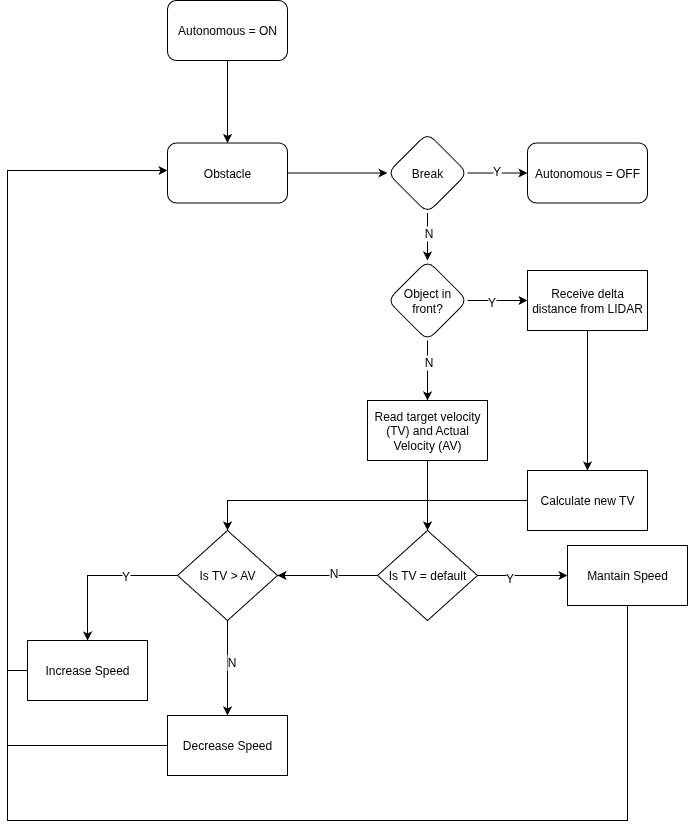

The diagram above was exported from draw.io. Its source (the exported page's mxGraphModel, read from the mxfile embedded in the PNG):
<mxGraphModel dx="2505" dy="978" grid="1" gridSize="10" guides="1" tooltips="1" connect="1" arrows="1" fold="1" page="1" pageScale="1" pageWidth="827" pageHeight="1169" math="0" shadow="0">
  <root>
    <mxCell id="WIyWlLk6GJQsqaUBKTNV-0" />
    <mxCell id="WIyWlLk6GJQsqaUBKTNV-1" parent="WIyWlLk6GJQsqaUBKTNV-0" />
    <mxCell id="ecBc6EmpayQU5hUX55Ym-81" value="" style="edgeStyle=orthogonalEdgeStyle;rounded=0;orthogonalLoop=1;jettySize=auto;html=1;fontFamily=Helvetica;fontSize=12;fontColor=default;" edge="1" parent="WIyWlLk6GJQsqaUBKTNV-1" source="ecBc6EmpayQU5hUX55Ym-76" target="ecBc6EmpayQU5hUX55Ym-80">
      <mxGeometry relative="1" as="geometry" />
    </mxCell>
    <mxCell id="ecBc6EmpayQU5hUX55Ym-76" value="Autonomous = ON" style="rounded=1;whiteSpace=wrap;html=1;shadow=0;glass=0;strokeColor=default;strokeWidth=1;align=center;verticalAlign=middle;fontFamily=Helvetica;fontSize=12;fontColor=default;fillColor=default;" vertex="1" parent="WIyWlLk6GJQsqaUBKTNV-1">
      <mxGeometry x="110" y="30" width="120" height="60" as="geometry" />
    </mxCell>
    <mxCell id="ecBc6EmpayQU5hUX55Ym-84" value="" style="edgeStyle=orthogonalEdgeStyle;rounded=0;orthogonalLoop=1;jettySize=auto;html=1;fontFamily=Helvetica;fontSize=12;fontColor=default;" edge="1" parent="WIyWlLk6GJQsqaUBKTNV-1" source="ecBc6EmpayQU5hUX55Ym-80" target="ecBc6EmpayQU5hUX55Ym-83">
      <mxGeometry relative="1" as="geometry" />
    </mxCell>
    <mxCell id="ecBc6EmpayQU5hUX55Ym-80" value="Obstacle" style="whiteSpace=wrap;html=1;rounded=1;shadow=0;glass=0;strokeWidth=1;" vertex="1" parent="WIyWlLk6GJQsqaUBKTNV-1">
      <mxGeometry x="110" y="172.5" width="120" height="60" as="geometry" />
    </mxCell>
    <mxCell id="ecBc6EmpayQU5hUX55Ym-86" value="" style="edgeStyle=orthogonalEdgeStyle;rounded=0;orthogonalLoop=1;jettySize=auto;html=1;fontFamily=Helvetica;fontSize=12;fontColor=default;" edge="1" parent="WIyWlLk6GJQsqaUBKTNV-1" source="ecBc6EmpayQU5hUX55Ym-83" target="ecBc6EmpayQU5hUX55Ym-85">
      <mxGeometry relative="1" as="geometry" />
    </mxCell>
    <mxCell id="ecBc6EmpayQU5hUX55Ym-87" value="Y" style="edgeLabel;html=1;align=center;verticalAlign=middle;resizable=0;points=[];rounded=1;shadow=0;glass=0;strokeColor=default;strokeWidth=1;fontFamily=Helvetica;fontSize=12;fontColor=default;fillColor=default;" vertex="1" connectable="0" parent="ecBc6EmpayQU5hUX55Ym-86">
      <mxGeometry x="-0.051" y="-4" relative="1" as="geometry">
        <mxPoint y="-6" as="offset" />
      </mxGeometry>
    </mxCell>
    <mxCell id="ecBc6EmpayQU5hUX55Ym-89" value="" style="edgeStyle=orthogonalEdgeStyle;rounded=0;orthogonalLoop=1;jettySize=auto;html=1;fontFamily=Helvetica;fontSize=12;fontColor=default;" edge="1" parent="WIyWlLk6GJQsqaUBKTNV-1" source="ecBc6EmpayQU5hUX55Ym-83" target="ecBc6EmpayQU5hUX55Ym-88">
      <mxGeometry relative="1" as="geometry" />
    </mxCell>
    <mxCell id="ecBc6EmpayQU5hUX55Ym-90" value="N" style="edgeLabel;html=1;align=center;verticalAlign=middle;resizable=0;points=[];rounded=1;shadow=0;glass=0;strokeColor=default;strokeWidth=1;fontFamily=Helvetica;fontSize=12;fontColor=default;fillColor=default;" vertex="1" connectable="0" parent="ecBc6EmpayQU5hUX55Ym-89">
      <mxGeometry x="-0.1596" relative="1" as="geometry">
        <mxPoint as="offset" />
      </mxGeometry>
    </mxCell>
    <mxCell id="ecBc6EmpayQU5hUX55Ym-83" value="Break" style="rhombus;whiteSpace=wrap;html=1;rounded=1;shadow=0;glass=0;strokeWidth=1;" vertex="1" parent="WIyWlLk6GJQsqaUBKTNV-1">
      <mxGeometry x="330" y="162.5" width="80" height="80" as="geometry" />
    </mxCell>
    <mxCell id="ecBc6EmpayQU5hUX55Ym-85" value="Autonomous = OFF" style="whiteSpace=wrap;html=1;rounded=1;shadow=0;glass=0;strokeWidth=1;" vertex="1" parent="WIyWlLk6GJQsqaUBKTNV-1">
      <mxGeometry x="470" y="172.5" width="120" height="60" as="geometry" />
    </mxCell>
    <mxCell id="ecBc6EmpayQU5hUX55Ym-92" value="" style="edgeStyle=orthogonalEdgeStyle;rounded=0;orthogonalLoop=1;jettySize=auto;html=1;fontFamily=Helvetica;fontSize=12;fontColor=default;" edge="1" parent="WIyWlLk6GJQsqaUBKTNV-1" source="ecBc6EmpayQU5hUX55Ym-88" target="ecBc6EmpayQU5hUX55Ym-91">
      <mxGeometry relative="1" as="geometry" />
    </mxCell>
    <mxCell id="ecBc6EmpayQU5hUX55Ym-93" value="Y" style="edgeLabel;html=1;align=center;verticalAlign=middle;resizable=0;points=[];rounded=1;shadow=0;glass=0;strokeColor=default;strokeWidth=1;fontFamily=Helvetica;fontSize=12;fontColor=default;fillColor=default;" vertex="1" connectable="0" parent="ecBc6EmpayQU5hUX55Ym-92">
      <mxGeometry x="-0.2078" y="-1" relative="1" as="geometry">
        <mxPoint as="offset" />
      </mxGeometry>
    </mxCell>
    <mxCell id="ecBc6EmpayQU5hUX55Ym-95" value="" style="edgeStyle=orthogonalEdgeStyle;rounded=0;orthogonalLoop=1;jettySize=auto;html=1;fontFamily=Helvetica;fontSize=12;fontColor=default;" edge="1" parent="WIyWlLk6GJQsqaUBKTNV-1" source="ecBc6EmpayQU5hUX55Ym-88" target="ecBc6EmpayQU5hUX55Ym-94">
      <mxGeometry relative="1" as="geometry" />
    </mxCell>
    <mxCell id="ecBc6EmpayQU5hUX55Ym-96" value="N" style="edgeLabel;html=1;align=center;verticalAlign=middle;resizable=0;points=[];rounded=1;shadow=0;glass=0;strokeColor=default;strokeWidth=1;fontFamily=Helvetica;fontSize=12;fontColor=default;fillColor=default;" vertex="1" connectable="0" parent="ecBc6EmpayQU5hUX55Ym-95">
      <mxGeometry x="-0.2791" relative="1" as="geometry">
        <mxPoint as="offset" />
      </mxGeometry>
    </mxCell>
    <mxCell id="ecBc6EmpayQU5hUX55Ym-88" value="Object in&lt;div&gt;front?&lt;/div&gt;" style="rhombus;whiteSpace=wrap;html=1;rounded=1;shadow=0;glass=0;strokeWidth=1;" vertex="1" parent="WIyWlLk6GJQsqaUBKTNV-1">
      <mxGeometry x="330" y="290" width="80" height="80" as="geometry" />
    </mxCell>
    <mxCell id="ecBc6EmpayQU5hUX55Ym-126" value="" style="edgeStyle=orthogonalEdgeStyle;rounded=0;orthogonalLoop=1;jettySize=auto;html=1;fontFamily=Helvetica;fontSize=12;fontColor=default;" edge="1" parent="WIyWlLk6GJQsqaUBKTNV-1" source="ecBc6EmpayQU5hUX55Ym-91" target="ecBc6EmpayQU5hUX55Ym-125">
      <mxGeometry relative="1" as="geometry" />
    </mxCell>
    <mxCell id="ecBc6EmpayQU5hUX55Ym-91" value="Receive delta distance from LIDAR" style="whiteSpace=wrap;html=1;rounded=0;shadow=0;glass=0;strokeWidth=1;direction=west;" vertex="1" parent="WIyWlLk6GJQsqaUBKTNV-1">
      <mxGeometry x="470" y="300" width="120" height="60" as="geometry" />
    </mxCell>
    <mxCell id="ecBc6EmpayQU5hUX55Ym-100" value="" style="edgeStyle=orthogonalEdgeStyle;rounded=0;orthogonalLoop=1;jettySize=auto;html=1;fontFamily=Helvetica;fontSize=12;fontColor=default;" edge="1" parent="WIyWlLk6GJQsqaUBKTNV-1" source="ecBc6EmpayQU5hUX55Ym-94" target="ecBc6EmpayQU5hUX55Ym-99">
      <mxGeometry relative="1" as="geometry" />
    </mxCell>
    <mxCell id="ecBc6EmpayQU5hUX55Ym-94" value="Read target velocity (TV) and Actual Velocity (AV)" style="whiteSpace=wrap;html=1;rounded=0;shadow=0;glass=0;strokeWidth=1;" vertex="1" parent="WIyWlLk6GJQsqaUBKTNV-1">
      <mxGeometry x="310" y="430" width="120" height="60" as="geometry" />
    </mxCell>
    <mxCell id="ecBc6EmpayQU5hUX55Ym-102" value="" style="edgeStyle=orthogonalEdgeStyle;rounded=0;orthogonalLoop=1;jettySize=auto;html=1;fontFamily=Helvetica;fontSize=12;fontColor=default;" edge="1" parent="WIyWlLk6GJQsqaUBKTNV-1" source="ecBc6EmpayQU5hUX55Ym-99" target="ecBc6EmpayQU5hUX55Ym-101">
      <mxGeometry relative="1" as="geometry" />
    </mxCell>
    <mxCell id="ecBc6EmpayQU5hUX55Ym-104" value="Y" style="edgeLabel;html=1;align=center;verticalAlign=middle;resizable=0;points=[];rounded=1;shadow=0;glass=0;strokeColor=default;strokeWidth=1;fontFamily=Helvetica;fontSize=12;fontColor=default;fillColor=default;" vertex="1" connectable="0" parent="ecBc6EmpayQU5hUX55Ym-102">
      <mxGeometry x="-0.2912" y="-2" relative="1" as="geometry">
        <mxPoint as="offset" />
      </mxGeometry>
    </mxCell>
    <mxCell id="ecBc6EmpayQU5hUX55Ym-115" value="" style="edgeStyle=orthogonalEdgeStyle;rounded=0;orthogonalLoop=1;jettySize=auto;html=1;fontFamily=Helvetica;fontSize=12;fontColor=default;" edge="1" parent="WIyWlLk6GJQsqaUBKTNV-1" source="ecBc6EmpayQU5hUX55Ym-99" target="ecBc6EmpayQU5hUX55Ym-114">
      <mxGeometry relative="1" as="geometry" />
    </mxCell>
    <mxCell id="ecBc6EmpayQU5hUX55Ym-116" value="N" style="edgeLabel;html=1;align=center;verticalAlign=middle;resizable=0;points=[];rounded=1;shadow=0;glass=0;strokeColor=default;strokeWidth=1;fontFamily=Helvetica;fontSize=12;fontColor=default;fillColor=default;" vertex="1" connectable="0" parent="ecBc6EmpayQU5hUX55Ym-115">
      <mxGeometry x="-0.0988" y="-3" relative="1" as="geometry">
        <mxPoint as="offset" />
      </mxGeometry>
    </mxCell>
    <mxCell id="ecBc6EmpayQU5hUX55Ym-99" value="Is TV = default" style="rhombus;whiteSpace=wrap;html=1;rounded=0;shadow=0;glass=0;strokeWidth=1;" vertex="1" parent="WIyWlLk6GJQsqaUBKTNV-1">
      <mxGeometry x="320" y="560" width="100" height="90" as="geometry" />
    </mxCell>
    <mxCell id="ecBc6EmpayQU5hUX55Ym-130" style="edgeStyle=orthogonalEdgeStyle;rounded=0;orthogonalLoop=1;jettySize=auto;html=1;fontFamily=Helvetica;fontSize=12;fontColor=default;" edge="1" parent="WIyWlLk6GJQsqaUBKTNV-1" source="ecBc6EmpayQU5hUX55Ym-101">
      <mxGeometry relative="1" as="geometry">
        <mxPoint x="110" y="200" as="targetPoint" />
        <Array as="points">
          <mxPoint x="570" y="850" />
          <mxPoint x="-50" y="850" />
          <mxPoint x="-50" y="200" />
        </Array>
      </mxGeometry>
    </mxCell>
    <mxCell id="ecBc6EmpayQU5hUX55Ym-101" value="Mantain Speed" style="whiteSpace=wrap;html=1;rounded=0;shadow=0;glass=0;strokeWidth=1;" vertex="1" parent="WIyWlLk6GJQsqaUBKTNV-1">
      <mxGeometry x="510" y="575" width="120" height="60" as="geometry" />
    </mxCell>
    <mxCell id="ecBc6EmpayQU5hUX55Ym-120" value="" style="edgeStyle=orthogonalEdgeStyle;rounded=0;orthogonalLoop=1;jettySize=auto;html=1;fontFamily=Helvetica;fontSize=12;fontColor=default;" edge="1" parent="WIyWlLk6GJQsqaUBKTNV-1" source="ecBc6EmpayQU5hUX55Ym-114" target="ecBc6EmpayQU5hUX55Ym-119">
      <mxGeometry relative="1" as="geometry" />
    </mxCell>
    <mxCell id="ecBc6EmpayQU5hUX55Ym-123" value="Y" style="edgeLabel;html=1;align=center;verticalAlign=middle;resizable=0;points=[];rounded=1;shadow=0;glass=0;strokeColor=default;strokeWidth=1;fontFamily=Helvetica;fontSize=12;fontColor=default;fillColor=default;" vertex="1" connectable="0" parent="ecBc6EmpayQU5hUX55Ym-120">
      <mxGeometry x="-0.312" relative="1" as="geometry">
        <mxPoint as="offset" />
      </mxGeometry>
    </mxCell>
    <mxCell id="ecBc6EmpayQU5hUX55Ym-122" value="" style="edgeStyle=orthogonalEdgeStyle;rounded=0;orthogonalLoop=1;jettySize=auto;html=1;fontFamily=Helvetica;fontSize=12;fontColor=default;" edge="1" parent="WIyWlLk6GJQsqaUBKTNV-1" source="ecBc6EmpayQU5hUX55Ym-114" target="ecBc6EmpayQU5hUX55Ym-121">
      <mxGeometry relative="1" as="geometry" />
    </mxCell>
    <mxCell id="ecBc6EmpayQU5hUX55Ym-124" value="N" style="edgeLabel;html=1;align=center;verticalAlign=middle;resizable=0;points=[];rounded=1;shadow=0;glass=0;strokeColor=default;strokeWidth=1;fontFamily=Helvetica;fontSize=12;fontColor=default;fillColor=default;" vertex="1" connectable="0" parent="ecBc6EmpayQU5hUX55Ym-122">
      <mxGeometry x="-0.1282" y="3" relative="1" as="geometry">
        <mxPoint as="offset" />
      </mxGeometry>
    </mxCell>
    <mxCell id="ecBc6EmpayQU5hUX55Ym-114" value="Is TV &amp;gt; AV" style="rhombus;whiteSpace=wrap;html=1;rounded=0;shadow=0;glass=0;strokeWidth=1;" vertex="1" parent="WIyWlLk6GJQsqaUBKTNV-1">
      <mxGeometry x="120" y="560" width="100" height="90" as="geometry" />
    </mxCell>
    <mxCell id="ecBc6EmpayQU5hUX55Ym-119" value="Increase Speed" style="whiteSpace=wrap;html=1;rounded=0;shadow=0;glass=0;strokeWidth=1;" vertex="1" parent="WIyWlLk6GJQsqaUBKTNV-1">
      <mxGeometry x="-30" y="670" width="120" height="60" as="geometry" />
    </mxCell>
    <mxCell id="ecBc6EmpayQU5hUX55Ym-121" value="Decrease Speed" style="whiteSpace=wrap;html=1;rounded=0;shadow=0;glass=0;strokeWidth=1;" vertex="1" parent="WIyWlLk6GJQsqaUBKTNV-1">
      <mxGeometry x="110" y="745" width="120" height="60" as="geometry" />
    </mxCell>
    <mxCell id="ecBc6EmpayQU5hUX55Ym-127" style="edgeStyle=orthogonalEdgeStyle;rounded=0;orthogonalLoop=1;jettySize=auto;html=1;entryX=0.5;entryY=0;entryDx=0;entryDy=0;fontFamily=Helvetica;fontSize=12;fontColor=default;" edge="1" parent="WIyWlLk6GJQsqaUBKTNV-1" source="ecBc6EmpayQU5hUX55Ym-125" target="ecBc6EmpayQU5hUX55Ym-114">
      <mxGeometry relative="1" as="geometry" />
    </mxCell>
    <mxCell id="ecBc6EmpayQU5hUX55Ym-125" value="Calculate new TV" style="whiteSpace=wrap;html=1;rounded=0;shadow=0;glass=0;strokeWidth=1;" vertex="1" parent="WIyWlLk6GJQsqaUBKTNV-1">
      <mxGeometry x="470" y="500" width="120" height="60" as="geometry" />
    </mxCell>
    <mxCell id="ecBc6EmpayQU5hUX55Ym-134" value="" style="endArrow=none;html=1;rounded=0;fontFamily=Helvetica;fontSize=12;fontColor=default;exitX=0;exitY=0.5;exitDx=0;exitDy=0;" edge="1" parent="WIyWlLk6GJQsqaUBKTNV-1" source="ecBc6EmpayQU5hUX55Ym-121">
      <mxGeometry width="50" height="50" relative="1" as="geometry">
        <mxPoint x="240" y="570" as="sourcePoint" />
        <mxPoint x="-50" y="775" as="targetPoint" />
      </mxGeometry>
    </mxCell>
    <mxCell id="ecBc6EmpayQU5hUX55Ym-135" value="" style="endArrow=none;html=1;rounded=0;fontFamily=Helvetica;fontSize=12;fontColor=default;exitX=0;exitY=0.5;exitDx=0;exitDy=0;" edge="1" parent="WIyWlLk6GJQsqaUBKTNV-1" source="ecBc6EmpayQU5hUX55Ym-119">
      <mxGeometry width="50" height="50" relative="1" as="geometry">
        <mxPoint x="240" y="570" as="sourcePoint" />
        <mxPoint x="-50" y="700" as="targetPoint" />
      </mxGeometry>
    </mxCell>
  </root>
</mxGraphModel>